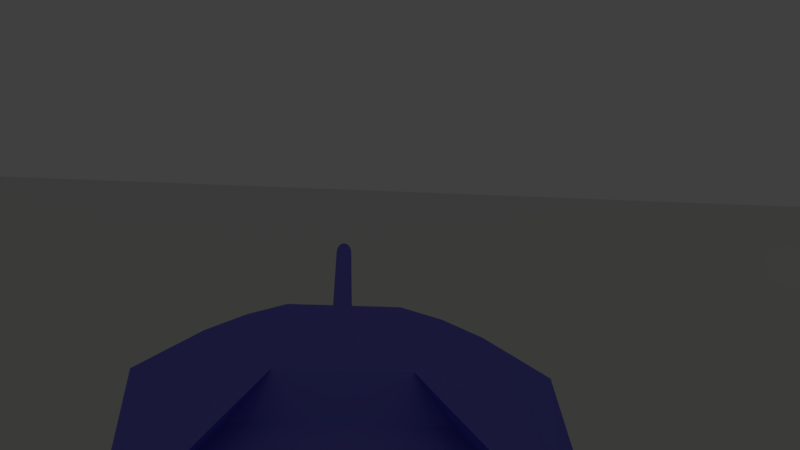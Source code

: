 # Source: fieldgamesemi1.blend  (saved by Blender 2.79.0; exported with 4.5.12 LTS)
import bpy
from mathutils import Matrix  # noqa: F401  (used for matrix-valued properties, if any)

bpy.ops.wm.read_factory_settings(use_empty=True)
scene = bpy.context.scene
scene.name = 'Scene'

# ---- collections
col_collection_1 = bpy.data.collections.new('Collection 1'); scene.collection.children.link(col_collection_1)
col_collection_11 = bpy.data.collections.new('Collection 11'); scene.collection.children.link(col_collection_11)
col_collection_11.hide_render = True
col_collection_11.hide_viewport = True

# ---- materials (node trees are filled in below, after node groups)
mat_material_003 = bpy.data.materials.new('Material.003')
mat_material_003.alpha_threshold = 0.0
mat_material_003.use_transparent_shadow = False
mat_material_003.roughness = 0.5
mat_material_001 = bpy.data.materials.new('Material.001')
mat_material_001.alpha_threshold = 0.0
mat_material_001.use_transparent_shadow = False
mat_material_001.diffuse_color = (0.181, 0.1723, 0.8, 1.0)
mat_material_001.roughness = 0.5
mat_material_001.line_color = (0.0, 0.0, 0.0, 1.0)
mat_material_002 = bpy.data.materials.new('Material.002')
mat_material_002.alpha_threshold = 0.0
mat_material_002.use_transparent_shadow = False
mat_material_002.diffuse_color = (0.08217, 0.04493, 0.7613, 1.0)
mat_material_002.roughness = 0.5
mat_material_002.specular_intensity = 1.0
mat_material = bpy.data.materials.new('Material')
mat_material.alpha_threshold = 0.0
mat_material.use_transparent_shadow = False
mat_material.diffuse_color = (0.04352, 0.8, 0.1161, 1.0)
mat_material.roughness = 0.5
mat_material.specular_intensity = 0.0

# ---- material node trees

# ---- world
world_world = bpy.data.worlds.new('World'); scene.world = world_world
world_world.color = (0.05088, 0.05088, 0.05088)
world_world.use_sun_shadow = False
world_world.sun_shadow_jitter_overblur = 0.0
world_world.cycles.sampling_method = 'MANUAL'

# ---- cameras
cam_camera = bpy.data.cameras.new('Camera')
cam_camera.clip_end = 100.0
cam_camera.lens = 35.0
cam_camera.sensor_width = 32.0
cam_camera.sensor_height = 18.0
cam_camera.ortho_scale = 7.314
cam_camera.dof.focus_distance = 0.0
cam_camera.dof.aperture_fstop = 128.0

# ---- lights
light_lamp_008 = bpy.data.lights.new('Lamp.008', 'POINT')
light_lamp_008.color = (0.7161, 1.0, 0.0102)
light_lamp_008.transmission_factor = 0.0
light_lamp_008.cutoff_distance = 30.0
light_lamp_008.energy = 100.0
light_lamp_008.shadow_buffer_clip_start = 1.001
light_lamp_008.shadow_soft_size = 0.1
light_lamp_008.shadow_maximum_resolution = 0.006
light_lamp_008.use_absolute_resolution = True
light_lamp_007 = bpy.data.lights.new('Lamp.007', 'POINT')
light_lamp_007.color = (0.7161, 1.0, 0.0102)
light_lamp_007.transmission_factor = 0.0
light_lamp_007.cutoff_distance = 30.0
light_lamp_007.energy = 100.0
light_lamp_007.shadow_buffer_clip_start = 1.001
light_lamp_007.shadow_soft_size = 0.1
light_lamp_007.shadow_maximum_resolution = 0.006
light_lamp_007.use_absolute_resolution = True
light_lamp_004 = bpy.data.lights.new('Lamp.004', 'POINT')
light_lamp_004.color = (0.7161, 1.0, 0.0102)
light_lamp_004.transmission_factor = 0.0
light_lamp_004.cutoff_distance = 30.0
light_lamp_004.energy = 100.0
light_lamp_004.shadow_buffer_clip_start = 1.001
light_lamp_004.shadow_soft_size = 0.1
light_lamp_004.shadow_maximum_resolution = 0.006
light_lamp_004.use_absolute_resolution = True
light_lamp_003 = bpy.data.lights.new('Lamp.003', 'POINT')
light_lamp_003.color = (0.7161, 1.0, 0.0102)
light_lamp_003.transmission_factor = 0.0
light_lamp_003.cutoff_distance = 30.0
light_lamp_003.energy = 100.0
light_lamp_003.shadow_buffer_clip_start = 1.001
light_lamp_003.shadow_soft_size = 0.1
light_lamp_003.shadow_maximum_resolution = 0.006
light_lamp_003.use_absolute_resolution = True
light_lamp_002 = bpy.data.lights.new('Lamp.002', 'POINT')
light_lamp_002.color = (0.7161, 1.0, 0.0102)
light_lamp_002.transmission_factor = 0.0
light_lamp_002.cutoff_distance = 30.0
light_lamp_002.energy = 100.0
light_lamp_002.shadow_buffer_clip_start = 1.001
light_lamp_002.shadow_soft_size = 0.1
light_lamp_002.shadow_maximum_resolution = 0.006
light_lamp_002.use_absolute_resolution = True
light_lamp_001 = bpy.data.lights.new('Lamp.001', 'POINT')
light_lamp_001.color = (0.7161, 1.0, 0.0102)
light_lamp_001.transmission_factor = 0.0
light_lamp_001.cutoff_distance = 30.0
light_lamp_001.energy = 100.0
light_lamp_001.shadow_buffer_clip_start = 1.001
light_lamp_001.shadow_soft_size = 0.1
light_lamp_001.shadow_maximum_resolution = 0.006
light_lamp_001.use_absolute_resolution = True
light_lamp_000 = bpy.data.lights.new('Lamp.000', 'POINT')
light_lamp_000.color = (0.7161, 1.0, 0.0102)
light_lamp_000.transmission_factor = 0.0
light_lamp_000.cutoff_distance = 30.0
light_lamp_000.energy = 100.0
light_lamp_000.shadow_buffer_clip_start = 1.001
light_lamp_000.shadow_soft_size = 0.1
light_lamp_000.shadow_maximum_resolution = 0.006
light_lamp_000.use_absolute_resolution = True
light_lamp_005 = bpy.data.lights.new('Lamp.005', 'POINT')
light_lamp_005.color = (0.7161, 1.0, 0.0102)
light_lamp_005.transmission_factor = 0.0
light_lamp_005.cutoff_distance = 30.0
light_lamp_005.energy = 100.0
light_lamp_005.shadow_buffer_clip_start = 1.001
light_lamp_005.shadow_soft_size = 0.1
light_lamp_005.shadow_maximum_resolution = 0.006
light_lamp_005.use_absolute_resolution = True

# ---- meshes
me_cube_004 = bpy.data.meshes.new('Cube.004')
me_cube_004.from_pydata([(-1.0, -1.0, -1.0), (-1.0, -1.0, 1.0), (-1.0, 1.0, -1.0), (-1.0, 1.0, 1.0), (1.0, -1.0, -1.0), (1.0, -1.0, 1.0), (1.0, 1.0, -1.0), (1.0, 1.0, 1.0)], [], [(0, 1, 3, 2), (2, 3, 7, 6), (6, 7, 5, 4), (4, 5, 1, 0), (2, 6, 4, 0), (7, 3, 1, 5)])
me_cube_004.use_remesh_preserve_volume = False
me_cube_004.use_remesh_preserve_attributes = False
me_cube_004.use_mirror_vertex_groups = False
me_cube_004.update()
me_cube_003 = bpy.data.meshes.new('Cube.003')
me_cube_003.from_pydata([(-1.0, -1.0, -1.0), (-1.0, -1.0, 1.0), (-1.0, 1.0, -1.0), (-1.0, 1.0, 1.0), (1.0, -1.0, -1.0), (1.0, -1.0, 1.0), (1.0, 1.0, -1.0), (1.0, 1.0, 1.0)], [], [(0, 1, 3, 2), (2, 3, 7, 6), (6, 7, 5, 4), (4, 5, 1, 0), (2, 6, 4, 0), (7, 3, 1, 5)])
me_cube_003.use_remesh_preserve_volume = False
me_cube_003.use_remesh_preserve_attributes = False
me_cube_003.use_mirror_vertex_groups = False
me_cube_003.update()
me_cube_002 = bpy.data.meshes.new('Cube.002')
me_cube_002.from_pydata([(-1.0, -1.0, -1.0), (-1.0, -1.0, 1.0), (-1.0, 1.0, -1.0), (-1.0, 1.0, 1.0), (1.0, -1.0, -1.0), (1.0, -1.0, 1.0), (1.0, 1.0, -1.0), (1.0, 1.0, 1.0)], [], [(0, 1, 3, 2), (2, 3, 7, 6), (6, 7, 5, 4), (4, 5, 1, 0), (2, 6, 4, 0), (7, 3, 1, 5)])
me_cube_002.use_remesh_preserve_volume = False
me_cube_002.use_remesh_preserve_attributes = False
me_cube_002.use_mirror_vertex_groups = False
me_cube_002.update()
me_cube_001 = bpy.data.meshes.new('Cube.001')
me_cube_001.from_pydata([(-1.0, -1.0, -1.0), (-1.0, -1.0, 1.0), (-1.0, 1.0, -1.0), (-1.0, 1.0, 1.0), (1.0, -1.0, -1.0), (1.0, -1.0, 1.0), (1.0, 1.0, -1.0), (1.0, 1.0, 1.0)], [], [(0, 1, 3, 2), (2, 3, 7, 6), (6, 7, 5, 4), (4, 5, 1, 0), (2, 6, 4, 0), (7, 3, 1, 5)])
me_cube_001.use_remesh_preserve_volume = False
me_cube_001.use_remesh_preserve_attributes = False
me_cube_001.use_mirror_vertex_groups = False
me_cube_001.update()
me_plane_001 = bpy.data.meshes.new('Plane.001')
me_plane_001.from_pydata([(-1.0, -1.0, 0.0), (1.0, -1.0, 0.0), (-1.0, 1.0, 0.0), (1.0, 1.0, 0.0)], [], [(0, 1, 3, 2)])
me_plane_001.materials.append(mat_material_003)
me_plane_001.use_remesh_preserve_volume = False
me_plane_001.use_remesh_preserve_attributes = False
me_plane_001.use_mirror_vertex_groups = False
me_plane_001.update()
me_cube = bpy.data.meshes.new('Cube')
me_cube.from_pydata([(1.0, 1.0, -1.0), (1.0, -1.0, -1.0), (-1.0, -1.0, -1.0), (-1.0, 1.0, -1.0), (1.0, 1.0, 1.0), (1.0, -1.0, 1.0), (-1.0, -1.0, 1.0), (-1.0, 1.0, 1.0), (1.0, -3.866, -1.0), (-1.0, -3.866, -1.0), (1.0, -3.866, 1.258), (-1.0, -3.866, 1.258), (1.0, 3.672, -0.3157), (-1.0, 3.672, -0.3157), (1.124, 4.554, 0.2199), (-0.8758, 4.554, 0.2199), (2.359, 0.7901, -0.7997), (2.359, -0.8094, -0.7997), (2.359, 0.7901, 1.023), (2.359, -0.8094, 1.023), (2.359, -3.102, -0.7997), (2.359, -3.102, 1.281), (2.359, 2.927, -0.1155), (2.483, 3.809, 0.2433), (-2.303, -0.7384, -0.7251), (-2.303, 0.7118, -0.7251), (-2.303, -0.7384, 0.9487), (-2.303, 0.7118, 0.9487), (-2.303, -2.816, -0.7251), (-2.303, -2.816, 1.207), (-2.303, 2.65, -0.0408), (-2.179, 3.531, 0.1687), (-2.886, -0.5352, 0.01834), (-2.886, 0.4879, 0.01834), (-2.886, -0.5352, 0.5116), (-2.886, 0.4879, 0.5116), (-2.886, -2.001, 0.01834), (-2.886, -2.001, 0.5116), (-2.886, 1.855, 0.01834), (-2.886, 1.855, 0.5116), (3.074, 0.4779, 0.02794), (3.074, -0.5261, 0.02794), (3.074, 0.4779, 0.502), (3.074, -0.5261, 0.502), (3.074, -1.965, 0.02794), (3.074, -1.965, 0.502), (3.074, 1.819, 0.02794), (3.074, 1.819, 0.502), (1.0, -3.866, -1.0), (1.0, -3.866, 1.0), (2.359, -3.102, -0.7997), (2.359, -3.102, 0.7997), (-2.303, -2.816, -0.7251), (-2.303, -2.816, 0.7251), (2.359, -3.102, -0.7997), (2.359, -3.102, 0.7997), (-1.0, -3.866, -1.0), (-1.0, -3.866, 1.0), (-2.303, -2.816, -0.7251), (-2.303, -2.816, 0.7251), (1.0, -3.866, -1.0), (1.0, -3.866, 1.0), (2.359, -3.102, -0.7997), (2.359, -3.102, 0.7997), (-2.303, -2.816, -0.7251), (-2.303, -2.816, 0.7251), (2.359, -3.102, -0.7997), (2.359, -3.102, 0.7997), (-1.0, -3.866, -1.0), (-1.0, -3.866, 1.0), (-2.303, -2.816, -0.7251), (-2.303, -2.816, 0.7251), (1.0, -1.942, 1.211), (-1.0, -1.942, 1.211), (-1.0, -1.942, -0.9339), (1.0, -1.942, -0.9339), (2.359, -1.563, 1.234), (2.359, -1.563, -0.6739), (-2.303, -1.422, 1.159), (-2.303, -1.422, -0.5993), (-2.886, -1.017, 0.6374), (-2.886, -1.017, 0.1441), (3.074, -0.999, 0.6278), (3.074, -0.999, 0.1537), (-0.9382, 2.768, 0.9713), (1.062, 2.768, 0.9713), (-1.0, 2.33, -0.807), (1.0, 2.33, -0.807), (2.421, 2.292, 0.6353), (2.359, 1.853, -0.4593), (-2.241, 2.114, 0.5606), (-2.303, 1.676, -0.3846), (-2.886, 1.168, 0.5116), (-2.886, 1.168, 0.01834), (3.074, 1.145, 0.502), (3.074, 1.145, 0.02794), (-1.0, -0.5523, 1.035), (-1.0, 1.448, 1.035), (1.0, 1.448, 1.035), (1.0, -0.5523, 1.035), (-1.0, -0.5523, 1.646), (-1.0, 1.448, 1.646), (1.0, 1.448, 1.646), (1.0, -0.5523, 1.646), (-1.0, -1.186, 1.035), (1.0, -1.186, 1.035), (-0.6638, -1.08, 1.646), (0.6711, -1.08, 1.646), (-1.62, -0.5523, 1.035), (-1.62, 1.448, 1.035), (-1.077, -0.6576, 1.646), (-1.62, 1.448, 1.646), (1.663, 1.448, 1.035), (1.663, -0.5523, 1.035), (1.663, 1.448, 1.646), (1.114, -0.6576, 1.646), (-1.0, 1.975, 1.035), (1.0, 1.975, 1.035), (-1.0, 1.975, 1.646), (1.0, 1.975, 1.646), (-0.5996, -0.1619, 2.015), (1.0, 1.975, 1.035), (-1.0, 1.975, 1.035), (0.6054, -0.1619, 2.015), (-0.5996, -1.668, 2.015), (0.6054, -1.668, 2.015), (-0.973, -1.286, 2.015), (-0.973, 1.043, 2.015), (1.005, 1.043, 2.015), (1.005, -1.286, 2.015), (-0.5996, 1.361, 2.015), (0.6054, 1.361, 2.015), (-0.1468, 0.2797, 0.8568), (-0.1468, 0.5857, 0.8568), (0.1591, 0.5857, 0.8568), (0.1591, 0.2797, 0.8568), (-0.1468, 0.1828, 0.8568), (0.1591, 0.1828, 0.8568), (-0.2416, 0.2797, 0.8568), (-0.2416, 0.5857, 0.8568), (0.2606, 0.5857, 0.8568), (0.2606, 0.2797, 0.8568), (-0.1468, 0.6664, 0.8568), (0.1591, 0.6664, 0.8568), (-0.3933, 0.02885, 2.174), (-0.3933, 0.8247, 2.174), (0.4026, 0.8247, 2.174), (0.4026, 0.02885, 2.174), (-0.6398, -0.7138, 2.174), (-0.6398, 0.8247, 2.174), (0.6666, 0.8247, 2.174), (0.6666, -0.7138, 2.174), (-0.3933, 1.035, 2.174), (0.4026, 1.035, 2.174), (-1.0, 1.975, 1.646), (1.0, 1.975, 1.646), (1.264, 1.202, 1.87), (0.7608, 1.8, 1.87), (-0.7573, 1.8, 1.87), (-1.228, 1.202, 1.87), (1.048, -1.039, 1.87), (0.6313, -1.437, 1.87), (-0.6249, -1.437, 1.87), (-1.014, -1.039, 1.87), (-0.394, 1.895, 1.308), (-0.3858, 2.099, 1.285), (0.4154, 2.099, 1.285), (0.4073, 1.895, 1.308), (-0.394, 1.895, 1.76), (-0.4057, 2.001, 1.766), (0.3956, 2.001, 1.766), (0.4073, 1.895, 1.76), (-0.394, 1.895, 1.308), (-0.3858, 2.099, 1.285), (0.4154, 2.099, 1.285), (0.4073, 1.895, 1.308), (-0.394, 1.895, 1.76), (-0.4057, 2.001, 1.766), (0.3956, 2.001, 1.766), (0.4073, 1.895, 1.76), (-0.394, 1.89, 1.26), (-0.3976, 2.012, 1.1), (0.4037, 2.012, 1.1), (0.4073, 1.89, 1.26), (-0.394, 1.902, 1.199), (-0.3976, 1.879, 1.04), (0.4037, 1.879, 1.04), (0.4073, 1.902, 1.199), (-0.1006, 4.944, 1.46), (-0.1026, 4.944, 1.48), (-0.1026, 1.929, 1.48), (-0.1026, 2.135, 1.48), (-0.1006, 1.929, 1.46), (-0.1006, 2.135, 1.46), (-0.0948, 1.929, 1.441), (-0.0948, 2.135, 1.441), (-0.08532, 1.929, 1.423), (-0.08532, 2.135, 1.423), (-0.07256, 1.929, 1.408), (-0.07256, 2.135, 1.408), (-0.05701, 1.929, 1.395), (-0.05701, 2.135, 1.395), (-0.03927, 1.929, 1.386), (-0.03927, 2.135, 1.386), (-0.02002, 1.929, 1.38), (-0.02002, 2.135, 1.38), (2.094e-06, 1.929, 1.378), (2.109e-06, 2.135, 1.378), (0.02002, 1.929, 1.38), (0.02002, 2.135, 1.38), (0.03927, 1.929, 1.386), (0.03927, 2.135, 1.386), (0.05701, 1.929, 1.395), (0.05701, 2.135, 1.395), (0.07256, 1.929, 1.408), (0.07256, 2.135, 1.408), (0.08533, 1.929, 1.423), (0.08533, 2.135, 1.423), (0.09481, 1.929, 1.441), (0.09481, 2.135, 1.441), (0.1006, 1.929, 1.46), (0.1006, 2.135, 1.46), (0.1026, 1.929, 1.48), (0.1026, 2.135, 1.48), (0.1006, 1.929, 1.5), (0.1006, 2.135, 1.5), (0.09481, 1.929, 1.52), (0.09481, 2.135, 1.52), (0.08533, 1.929, 1.537), (0.08533, 2.135, 1.537), (0.07256, 1.929, 1.553), (0.07256, 2.135, 1.553), (0.05701, 1.929, 1.566), (0.05701, 2.135, 1.566), (0.03927, 1.929, 1.575), (0.03927, 2.135, 1.575), (0.02002, 1.929, 1.581), (0.02002, 2.135, 1.581), (2.004e-06, 1.929, 1.583), (2.019e-06, 2.135, 1.583), (-0.02002, 1.929, 1.581), (-0.02002, 2.135, 1.581), (-0.03927, 1.929, 1.575), (-0.03927, 2.135, 1.575), (-0.05701, 1.929, 1.566), (-0.05701, 2.135, 1.566), (-0.07256, 1.929, 1.553), (-0.07256, 2.135, 1.553), (-0.08532, 1.929, 1.537), (-0.08532, 2.135, 1.537), (-0.0948, 1.929, 1.52), (-0.0948, 2.135, 1.52), (-0.1006, 1.929, 1.5), (-0.1006, 2.135, 1.5), (-0.0948, 4.944, 1.441), (-0.08532, 4.944, 1.423), (-0.07256, 4.944, 1.408), (-0.05701, 4.944, 1.395), (-0.03927, 4.944, 1.386), (-0.02002, 4.944, 1.38), (2.109e-06, 4.944, 1.378), (0.02002, 4.944, 1.38), (0.03927, 4.944, 1.386), (0.05701, 4.944, 1.395), (0.07256, 4.944, 1.408), (0.08533, 4.944, 1.423), (0.09481, 4.944, 1.441), (0.1006, 4.944, 1.46), (0.1026, 4.944, 1.48), (0.1006, 4.944, 1.5), (0.09481, 4.944, 1.52), (0.08533, 4.944, 1.537), (0.07256, 4.944, 1.553), (0.05701, 4.944, 1.566), (0.03927, 4.944, 1.575), (0.02002, 4.944, 1.581), (2.019e-06, 4.944, 1.583), (-0.02002, 4.944, 1.581), (-0.03927, 4.944, 1.575), (-0.05701, 4.944, 1.566), (-0.07256, 4.944, 1.553), (-0.08532, 4.944, 1.537), (-0.0948, 4.944, 1.52), (-0.1006, 4.944, 1.5), (-0.1006, 5.428, 1.46), (-0.1026, 5.428, 1.48), (-0.0948, 5.428, 1.441), (-0.08532, 5.428, 1.423), (-0.07256, 5.428, 1.408), (-0.05701, 5.428, 1.395), (-0.03927, 5.428, 1.386), (-0.02002, 5.428, 1.38), (2.109e-06, 5.428, 1.378), (0.02002, 5.428, 1.38), (0.03927, 5.428, 1.386), (0.05701, 5.428, 1.395), (0.07256, 5.428, 1.408), (0.08533, 5.428, 1.423), (0.09481, 5.428, 1.441), (0.1006, 5.428, 1.46), (0.1026, 5.428, 1.48), (0.1006, 5.428, 1.5), (0.09481, 5.428, 1.52), (0.08533, 5.428, 1.537), (0.07256, 5.428, 1.553), (0.05701, 5.428, 1.566), (0.03927, 5.428, 1.575), (0.02002, 5.428, 1.581), (2.019e-06, 5.428, 1.583), (-0.02002, 5.428, 1.581), (-0.03927, 5.428, 1.575), (-0.05701, 5.428, 1.566), (-0.07256, 5.428, 1.553), (-0.08532, 5.428, 1.537), (-0.0948, 5.428, 1.52), (-0.1006, 5.428, 1.5), (-0.1006, 5.586, 1.46), (-0.1026, 5.586, 1.48), (-0.0948, 5.586, 1.441), (-0.08532, 5.586, 1.423), (-0.07256, 5.586, 1.408), (-0.05701, 5.586, 1.395), (-0.03927, 5.586, 1.385), (-0.02002, 5.586, 1.38), (2.109e-06, 5.586, 1.378), (0.02002, 5.586, 1.38), (0.03927, 5.586, 1.385), (0.05701, 5.586, 1.395), (0.07256, 5.586, 1.408), (0.08533, 5.586, 1.423), (0.09481, 5.586, 1.441), (0.1006, 5.586, 1.46), (0.1026, 5.586, 1.48), (0.1006, 5.586, 1.5), (0.09481, 5.586, 1.52), (0.08533, 5.586, 1.537), (0.07256, 5.586, 1.553), (0.05701, 5.586, 1.566), (0.03927, 5.586, 1.575), (0.02002, 5.586, 1.581), (2.019e-06, 5.586, 1.583), (-0.02002, 5.586, 1.581), (-0.03927, 5.586, 1.575), (-0.05701, 5.586, 1.566), (-0.07256, 5.586, 1.553), (-0.08532, 5.586, 1.537), (-0.0948, 5.586, 1.52), (-0.1006, 5.586, 1.5), (-0.08318, 5.586, 1.464), (-0.0848, 5.586, 1.48), (-0.07835, 5.586, 1.448), (-0.07051, 5.586, 1.433), (-0.05997, 5.586, 1.42), (-0.04711, 5.586, 1.41), (-0.03245, 5.586, 1.402), (-0.01654, 5.586, 1.397), (2.104e-06, 5.586, 1.395), (0.01655, 5.586, 1.397), (0.03246, 5.586, 1.402), (0.04712, 5.586, 1.41), (0.05997, 5.586, 1.42), (0.07052, 5.586, 1.433), (0.07835, 5.586, 1.448), (0.08318, 5.586, 1.464), (0.08481, 5.586, 1.48), (0.08318, 5.586, 1.497), (0.07835, 5.586, 1.513), (0.07052, 5.586, 1.527), (0.05997, 5.586, 1.54), (0.04712, 5.586, 1.551), (0.03246, 5.586, 1.559), (0.01655, 5.586, 1.563), (2.03e-06, 5.586, 1.565), (-0.01654, 5.586, 1.563), (-0.03245, 5.586, 1.559), (-0.04711, 5.586, 1.551), (-0.05997, 5.586, 1.54), (-0.07051, 5.586, 1.527), (-0.07835, 5.586, 1.513), (-0.08318, 5.586, 1.497), (-0.08318, 2.624, 1.464), (-0.0848, 2.624, 1.48), (-0.07835, 2.624, 1.448), (-0.07051, 2.624, 1.433), (-0.05997, 2.624, 1.42), (-0.04711, 2.624, 1.41), (-0.03245, 2.624, 1.402), (-0.01654, 2.624, 1.397), (2.104e-06, 2.624, 1.395), (0.01655, 2.624, 1.397), (0.03246, 2.624, 1.402), (0.04712, 2.624, 1.41), (0.05997, 2.624, 1.42), (0.07052, 2.624, 1.433), (0.07835, 2.624, 1.448), (0.08318, 2.624, 1.464), (0.08481, 2.624, 1.48), (0.08318, 2.624, 1.497), (0.07835, 2.624, 1.513), (0.07052, 2.624, 1.527), (0.05997, 2.624, 1.54), (0.04712, 2.624, 1.551), (0.03246, 2.624, 1.559), (0.01655, 2.624, 1.563), (2.03e-06, 2.624, 1.565), (-0.01654, 2.624, 1.563), (-0.03245, 2.624, 1.559), (-0.04711, 2.624, 1.551), (-0.05997, 2.624, 1.54), (-0.07051, 2.624, 1.527), (-0.07835, 2.624, 1.513), (-0.08318, 2.624, 1.497), (2.849, -2.322, 0.7471), (2.849, -0.6152, 0.666), (2.849, -0.6152, -0.2324), (2.849, -2.322, -0.2324), (2.849, 0.5761, 0.666), (2.888, 2.445, 0.4206), (2.849, 0.5761, -0.2324), (2.849, 2.168, -0.01717), (2.849, -1.176, 0.8184), (2.849, -1.176, -0.1066), (2.849, 1.368, -0.1253), (2.868, 1.506, 0.5439), (2.617, 0.6773, -0.5008), (2.697, 3.09, 0.3367), (2.617, -2.691, -0.5008), (2.617, -0.7071, 0.8351), (2.657, 1.878, 0.5871), (2.617, 1.598, -0.2833), (2.617, -1.359, -0.375), (2.617, -1.359, 1.015), (2.617, -2.691, 0.9998), (2.617, -0.7071, -0.5008), (2.617, 0.6773, 0.8351), (2.617, 2.527, -0.06367), (0.7225, 0.7513, -1.063), (0.7225, -0.6936, -1.063), (-0.7225, -0.6936, -1.063), (-0.7225, 0.7513, -1.063), (-0.7225, -1.374, -1.015), (0.7225, -1.374, -1.015), (-0.7225, 1.712, -0.9234), (0.7225, 1.712, -0.9234), (-0.736, 0.7415, -1.018), (-0.7054, -0.7033, -1.018), (0.7394, -0.686, -1.015), (0.7087, 0.7588, -1.015), (-0.6911, -1.384, -0.9707), (0.7537, -1.367, -0.9675), (-0.757, 1.702, -0.879), (0.6878, 1.719, -0.8758)], [], [(75, 74, 440, 441), (4, 7, 6, 5), (12, 14, 23, 22), (72, 73, 11, 10), (15, 13, 30, 31), (84, 85, 14, 15), (8, 10, 11, 9), (84, 15, 31, 90), (85, 4, 18, 88), (74, 75, 8, 9), (14, 12, 13, 15), (86, 3, 25, 91), (87, 12, 22, 89), (87, 86, 13, 12), (419, 417, 47, 46), (423, 416, 42, 94), (422, 419, 46, 95), (75, 1, 17, 77), (72, 10, 21, 76), (21, 10, 49, 51), (4, 5, 19, 18), (1, 0, 16, 17), (31, 30, 38, 39), (90, 31, 39, 92), (91, 25, 33, 93), (74, 9, 28, 79), (73, 6, 26, 78), (11, 29, 71, 69), (6, 7, 27, 26), (3, 2, 24, 25), (32, 34, 35, 33), (80, 81, 36, 37), (93, 92, 39, 38), (79, 28, 36, 81), (78, 26, 34, 80), (28, 29, 37, 36), (26, 27, 35, 34), (25, 24, 32, 33), (40, 42, 43, 41), (83, 82, 45, 44), (94, 95, 46, 47), (421, 414, 41, 83), (420, 412, 45, 82), (412, 415, 44, 45), (416, 413, 43, 42), (414, 418, 40, 41), (49, 48, 50, 51), (8, 20, 50, 48), (20, 21, 51, 50), (10, 8, 48, 49), (50, 51, 55, 54), (29, 28, 52, 53), (54, 55, 67, 66), (53, 52, 64, 65), (51, 49, 61, 63), (48, 50, 62, 60), (29, 11, 57, 59), (9, 28, 58, 56), (68, 69, 71, 70), (28, 9, 68, 70), (29, 28, 70, 71), (9, 11, 69, 68), (413, 420, 82, 43), (415, 421, 83, 44), (41, 43, 82, 83), (29, 78, 80, 37), (24, 79, 81, 32), (34, 32, 81, 80), (11, 73, 78, 29), (2, 74, 79, 24), (5, 72, 76, 19), (8, 75, 77, 20), (87, 0, 436, 443), (5, 6, 73, 72), (42, 40, 95, 94), (33, 35, 92, 93), (30, 91, 93, 38), (27, 90, 92, 35), (418, 422, 95, 40), (417, 423, 94, 47), (86, 87, 443, 442), (0, 87, 89, 16), (13, 86, 91, 30), (14, 85, 88, 23), (7, 84, 90, 27), (7, 4, 85, 84), (147, 146, 145, 144), (105, 104, 136, 137), (108, 109, 139, 138), (112, 113, 141, 140), (116, 117, 143, 142), (133, 132, 138, 139), (107, 106, 104, 105), (162, 161, 125, 124), (99, 103, 107, 105), (100, 96, 104, 106), (110, 111, 109, 108), (101, 97, 109, 111), (159, 163, 126, 127), (96, 100, 110, 108), (114, 115, 113, 112), (103, 99, 113, 115), (160, 156, 128, 129), (98, 102, 114, 112), (117, 116, 122, 121), (102, 98, 117, 119), (157, 158, 130, 131), (97, 101, 118, 116), (110, 106, 104, 108), (115, 113, 105, 107), (114, 119, 117, 112), (118, 111, 109, 116), (162, 163, 126, 124), (160, 161, 125, 129), (157, 156, 128, 131), (159, 158, 130, 127), (108, 104, 136, 138), (105, 113, 141, 137), (112, 117, 143, 140), (116, 109, 139, 142), (126, 120, 144, 148), (123, 120, 124, 125), (129, 128, 150, 151), (123, 129, 151, 147), (131, 130, 152, 153), (131, 128, 150, 153), (127, 130, 152, 149), (129, 125, 123), (126, 120, 124), (134, 133, 142, 143), (135, 134, 140, 141), (132, 135, 137, 136), (132, 133, 134, 135), (141, 135, 137), (143, 134, 140), (138, 136, 132), (142, 139, 133), (144, 145, 149, 148), (146, 147, 151, 150), (145, 146, 153, 152), (153, 150, 146), (149, 152, 145), (127, 126, 148, 149), (120, 123, 147, 144), (154, 155, 121, 122), (119, 117, 121, 155), (118, 119, 155, 154), (116, 118, 154, 122), (111, 118, 158, 159), (119, 114, 156, 157), (115, 107, 161, 160), (106, 110, 163, 162), (119, 118, 158, 157), (115, 114, 156, 160), (111, 110, 163, 159), (106, 107, 161, 162), (171, 167, 175, 179), (169, 170, 166, 165), (167, 166, 174, 175), (171, 168, 164, 167), (167, 164, 180, 183), (171, 170, 169, 168), (176, 177, 173, 172), (178, 179, 175, 174), (170, 171, 179, 178), (166, 170, 178, 174), (165, 164, 172, 173), (169, 165, 173, 177), (168, 169, 177, 176), (164, 168, 176, 172), (183, 180, 184, 187), (166, 167, 183, 182), (165, 166, 182, 181), (164, 165, 181, 180), (184, 185, 186, 187), (182, 183, 187, 186), (181, 182, 186, 185), (180, 181, 185, 184), (273, 272, 304, 305), (247, 245, 279, 280), (190, 191, 193, 192), (258, 257, 289, 290), (217, 215, 264, 265), (192, 193, 195, 194), (277, 276, 308, 309), (195, 193, 188, 254), (194, 195, 197, 196), (266, 265, 297, 298), (239, 237, 275, 276), (196, 197, 199, 198), (255, 254, 286, 287), (209, 207, 260, 261), (198, 199, 201, 200), (270, 269, 301, 302), (231, 229, 271, 272), (200, 201, 203, 202), (281, 280, 312, 313), (253, 251, 282, 283), (202, 203, 205, 204), (283, 282, 314, 315), (223, 221, 267, 268), (204, 205, 207, 206), (259, 258, 290, 291), (201, 199, 256, 257), (206, 207, 209, 208), (274, 273, 305, 306), (245, 243, 278, 279), (208, 209, 211, 210), (263, 262, 294, 295), (215, 213, 263, 264), (210, 211, 213, 212), (278, 277, 309, 310), (237, 235, 274, 275), (212, 213, 215, 214), (267, 266, 298, 299), (207, 205, 259, 260), (214, 215, 217, 216), (256, 255, 287, 288), (229, 227, 270, 271), (216, 217, 219, 218), (271, 270, 302, 303), (251, 249, 281, 282), (218, 219, 221, 220), (282, 281, 313, 314), (221, 219, 266, 267), (220, 221, 223, 222), (260, 259, 291, 292), (199, 197, 255, 256), (222, 223, 225, 224), (275, 274, 306, 307), (243, 241, 277, 278), (224, 225, 227, 226), (264, 263, 295, 296), (213, 211, 262, 263), (226, 227, 229, 228), (188, 189, 285, 284), (235, 233, 273, 274), (228, 229, 231, 230), (279, 278, 310, 311), (205, 203, 258, 259), (230, 231, 233, 232), (189, 283, 315, 285), (227, 225, 269, 270), (232, 233, 235, 234), (268, 267, 299, 300), (249, 247, 280, 281), (234, 235, 237, 236), (257, 256, 288, 289), (219, 217, 265, 266), (236, 237, 239, 238), (272, 271, 303, 304), (197, 195, 254, 255), (238, 239, 241, 240), (261, 260, 292, 293), (193, 191, 189, 188), (240, 241, 243, 242), (276, 275, 307, 308), (241, 239, 276, 277), (242, 243, 245, 244), (265, 264, 296, 297), (191, 253, 283, 189), (244, 245, 247, 246), (293, 292, 324, 325), (211, 209, 261, 262), (246, 247, 249, 248), (203, 201, 257, 258), (254, 188, 284, 286), (248, 249, 251, 250), (233, 231, 272, 273), (252, 253, 191, 190), (250, 251, 253, 252), (262, 261, 293, 294), (225, 223, 268, 269), (190, 192, 194, 196, 198, 200, 202, 204, 206, 208, 210, 212, 214, 216, 218, 220, 222, 224, 226, 228, 230, 232, 234, 236, 238, 240, 242, 244, 246, 248, 250, 252), (280, 279, 311, 312), (269, 268, 300, 301), (323, 322, 354, 355), (315, 314, 346, 347), (304, 303, 335, 336), (295, 294, 326, 327), (306, 305, 337, 338), (286, 284, 316, 318), (297, 296, 328, 329), (308, 307, 339, 340), (288, 287, 319, 320), (299, 298, 330, 331), (310, 309, 341, 342), (290, 289, 321, 322), (312, 311, 343, 344), (301, 300, 332, 333), (292, 291, 323, 324), (314, 313, 345, 346), (303, 302, 334, 335), (294, 293, 325, 326), (285, 315, 347, 317), (305, 304, 336, 337), (284, 285, 317, 316), (296, 295, 327, 328), (307, 306, 338, 339), (287, 286, 318, 319), (298, 297, 329, 330), (309, 308, 340, 341), (289, 288, 320, 321), (300, 299, 331, 332), (311, 310, 342, 343), (291, 290, 322, 323), (313, 312, 344, 345), (302, 301, 333, 334), (353, 352, 384, 385), (345, 344, 376, 377), (334, 333, 365, 366), (325, 324, 356, 357), (347, 346, 378, 379), (336, 335, 367, 368), (327, 326, 358, 359), (338, 337, 369, 370), (318, 316, 348, 350), (329, 328, 360, 361), (340, 339, 371, 372), (320, 319, 351, 352), (331, 330, 362, 363), (342, 341, 373, 374), (322, 321, 353, 354), (344, 343, 375, 376), (333, 332, 364, 365), (324, 323, 355, 356), (346, 345, 377, 378), (335, 334, 366, 367), (326, 325, 357, 358), (317, 347, 379, 349), (337, 336, 368, 369), (316, 317, 349, 348), (328, 327, 359, 360), (339, 338, 370, 371), (319, 318, 350, 351), (330, 329, 361, 362), (341, 340, 372, 373), (321, 320, 352, 353), (332, 331, 363, 364), (343, 342, 374, 375), (380, 381, 411, 410, 409, 408, 407, 406, 405, 404, 403, 402, 401, 400, 399, 398, 397, 396, 395, 394, 393, 392, 391, 390, 389, 388, 387, 386, 385, 384, 383, 382), (364, 363, 395, 396), (375, 374, 406, 407), (355, 354, 386, 387), (377, 376, 408, 409), (366, 365, 397, 398), (357, 356, 388, 389), (379, 378, 410, 411), (368, 367, 399, 400), (359, 358, 390, 391), (370, 369, 401, 402), (350, 348, 380, 382), (361, 360, 392, 393), (372, 371, 403, 404), (352, 351, 383, 384), (363, 362, 394, 395), (374, 373, 405, 406), (354, 353, 385, 386), (376, 375, 407, 408), (365, 364, 396, 397), (356, 355, 387, 388), (378, 377, 409, 410), (367, 366, 398, 399), (358, 357, 389, 390), (349, 379, 411, 381), (369, 368, 400, 401), (348, 349, 381, 380), (360, 359, 391, 392), (371, 370, 402, 403), (351, 350, 382, 383), (362, 361, 393, 394), (373, 372, 404, 405), (434, 427, 413, 416), (433, 424, 418, 414), (427, 431, 420, 413), (426, 430, 421, 415), (424, 429, 422, 418), (425, 428, 423, 417), (432, 426, 415, 412), (431, 432, 412, 420), (430, 433, 414, 421), (429, 435, 419, 422), (428, 434, 416, 423), (435, 425, 417, 419), (22, 23, 425, 435), (88, 18, 434, 428), (89, 22, 435, 429), (77, 17, 433, 430), (76, 21, 432, 431), (21, 20, 426, 432), (23, 88, 428, 425), (16, 89, 429, 424), (20, 77, 430, 426), (19, 76, 431, 427), (17, 16, 424, 433), (18, 19, 427, 434), (441, 440, 448, 449), (443, 436, 447, 451), (442, 443, 451, 450), (74, 2, 438, 440), (3, 86, 442, 439), (1, 75, 441, 437), (2, 3, 439, 438), (0, 1, 437, 436), (447, 446, 445, 444), (445, 446, 449, 448), (447, 444, 450, 451), (440, 438, 445, 448), (439, 442, 450, 444), (437, 441, 449, 446), (438, 439, 444, 445), (436, 437, 446, 447)])
me_cube.polygons.foreach_set('material_index', [0, 0, 0, 0, 0, 0, 0, 0, 0, 0, 0, 0, 0, 0, 0, 0, 0, 0, 0, 0, 0, 0, 0, 0, 0, 0, 0, 0, 0, 0, 0, 0, 0, 0, 0, 0, 0, 0, 0, 0, 0, 0, 0, 0, 0, 0, 0, 0, 0, 0, 0, 0, 0, 0, 0, 0, 0, 0, 0, 0, 0, 0, 0, 0, 0, 0, 0, 0, 0, 0, 0, 0, 0, 0, 0, 0, 0, 0, 0, 0, 0, 0, 0, 0, 0, 0, 0, 0, 0, 0, 0, 0, 0, 0, 0, 0, 0, 0, 0, 0, 0, 0, 0, 0, 0, 0, 0, 0, 0, 0, 0, 0, 0, 0, 0, 0, 0, 0, 0, 0, 0, 0, 0, 0, 0, 0, 0, 0, 0, 0, 0, 0, 0, 0, 0, 0, 0, 0, 0, 0, 0, 0, 0, 0, 0, 0, 0, 0, 0, 0, 0, 0, 0, 0, 0, 0, 0, 0, 0, 0, 0, 0, 0, 0, 0, 0, 0, 0, 0, 0, 0, 0, 0, 0, 0, 0, 0, 0, 0, 0, 0, 0, 0, 0, 0, 0, 0, 0, 0, 0, 0, 0, 0, 0, 0, 0, 0, 0, 0, 0, 0, 0, 0, 0, 0, 0, 0, 0, 0, 0, 0, 0, 0, 0, 0, 0, 0, 0, 0, 0, 0, 0, 0, 0, 0, 0, 0, 0, 0, 0, 0, 0, 0, 0, 0, 0, 0, 0, 0, 0, 0, 0, 0, 0, 0, 0, 0, 0, 0, 0, 0, 0, 0, 0, 0, 0, 0, 0, 0, 0, 0, 0, 0, 0, 0, 0, 0, 0, 0, 0, 0, 0, 0, 0, 0, 0, 0, 0, 0, 0, 0, 0, 0, 0, 0, 0, 0, 0, 0, 0, 0, 0, 0, 0, 0, 0, 0, 0, 0, 0, 0, 0, 0, 0, 0, 0, 0, 0, 0, 0, 0, 0, 0, 0, 0, 0, 0, 0, 0, 0, 0, 0, 0, 0, 0, 0, 0, 0, 0, 0, 0, 0, 0, 0, 0, 0, 0, 0, 0, 0, 0, 0, 0, 0, 0, 0, 0, 0, 0, 0, 0, 0, 0, 0, 0, 0, 0, 0, 0, 0, 0, 0, 0, 0, 0, 0, 0, 0, 0, 0, 0, 0, 0, 0, 0, 0, 0, 0, 0, 0, 0, 0, 0, 0, 0, 0, 0, 0, 0, 0, 0, 0, 0, 0, 0, 0, 0, 0, 0, 0, 0, 0, 0, 0, 1, 1, 1, 0, 0, 0, 0, 0])
me_cube.materials.append(mat_material_001)
me_cube.materials.append(mat_material_002)
me_cube.use_remesh_preserve_volume = False
me_cube.use_remesh_preserve_attributes = False
me_cube.use_mirror_vertex_groups = False
me_cube.update()
me_sphere = bpy.data.meshes.new('Sphere')
me_sphere.from_pydata([(0.8555, 0.2638, -0.4455), (-0.7506, -0.2521, 0.6107), (-0.6169, -0.2308, 0.7524), (-0.4594, -0.2007, 0.8652), (-0.2843, -0.1628, 0.9448), (-0.09829, -0.1186, 0.9881), (0.09153, -0.06994, 0.9933), (0.2778, -0.01855, 0.9605), (0.4534, 0.03355, 0.8907), (0.6116, 0.08436, 0.7866), (0.7463, 0.1319, 0.6524), (0.8523, 0.1744, 0.493), (0.9256, 0.2102, 0.3148), (0.9633, 0.2379, 0.1244), (0.9639, 0.2565, -0.07076), (0.9276, 0.2652, -0.2632), (-0.7428, -0.289, 0.6039), (-0.6016, -0.3031, 0.7391), (-0.4372, -0.3055, 0.8459), (-0.256, -0.2962, 0.9202), (-0.065, -0.2755, 0.9591), (0.1285, -0.2443, 0.9611), (0.3171, -0.2036, 0.9263), (0.4935, -0.1552, 0.8558), (0.6509, -0.1007, 0.7524), (0.7833, -0.04242, 0.6202), (0.8856, 0.01752, 0.4641), (0.9539, 0.07678, 0.2901), (0.9855, 0.1331, 0.105), (0.9793, 0.1843, -0.08409), (0.9354, 0.2284, -0.27), (-0.7387, -0.3246, 0.5907), (-0.5935, -0.373, 0.7132), (-0.4255, -0.407, 0.8083), (-0.2411, -0.4254, 0.8723), (-0.04749, -0.4275, 0.9028), (0.148, -0.4131, 0.8986), (0.3377, -0.3829, 0.8598), (0.5145, -0.3379, 0.7881), (0.6716, -0.28, 0.686), (0.8028, -0.2113, 0.5576), (0.9031, -0.1344, 0.4077), (0.9688, -0.05244, 0.2422), (0.9972, 0.03157, 0.0674), (0.9873, 0.1144, -0.11), (0.9395, 0.1928, -0.2832), (-0.7385, -0.3577, 0.5716), (-0.593, -0.438, 0.6757), (-0.4248, -0.5014, 0.7538), (-0.2402, -0.5455, 0.803), (-0.04641, -0.5687, 0.8213), (0.1492, -0.57, 0.808), (0.339, -0.5494, 0.7637), (0.5158, -0.5077, 0.6901), (0.6728, -0.4465, 0.5899), (0.804, -0.3681, 0.467), (0.9042, -0.2756, 0.3262), (0.9697, -0.1725, 0.1729), (0.9979, -0.06275, 0.01295), (0.9878, 0.0494, -0.1475), (0.9397, 0.1596, -0.3023), (-0.7421, -0.387, 0.5473), (-0.6001, -0.4955, 0.628), (-0.4351, -0.5848, 0.6846), (-0.2533, -0.6517, 0.7149), (-0.06182, -0.6936, 0.7177), (0.1321, -0.7088, 0.693), (0.3208, -0.6967, 0.6416), (0.4973, -0.6579, 0.5655), (0.6547, -0.5938, 0.4677), (0.7869, -0.5069, 0.352), (0.8888, -0.4005, 0.2227), (0.9566, -0.2787, 0.08486), (0.9877, -0.1462, -0.05624), (0.9807, -0.008104, -0.1952), (0.9361, 0.1303, -0.3266), (-0.7494, -0.4114, 0.5187), (-0.6145, -0.5433, 0.572), (-0.456, -0.6543, 0.6033), (-0.2799, -0.7401, 0.6115), (-0.09311, -0.7975, 0.5961), (0.09728, -0.8242, 0.5578), (0.2839, -0.8193, 0.4981), (0.4597, -0.7829, 0.4192), (0.6177, -0.7164, 0.3243), (0.7521, -0.6224, 0.2168), (0.8575, -0.5044, 0.1011), (0.93, -0.3671, -0.01857), (0.9667, -0.2157, -0.1375), (0.9663, -0.05593, -0.2512), (0.9288, 0.1059, -0.3552), (-0.7602, -0.4299, 0.4871), (-0.6357, -0.5796, 0.5099), (-0.4867, -0.707, 0.5131), (-0.319, -0.8072, 0.4966), (-0.1391, -0.8764, 0.4611), (0.04618, -0.9119, 0.4078), (0.2297, -0.9124, 0.3388), (0.4044, -0.8778, 0.2569), (0.5635, -0.8095, 0.165), (0.701, -0.71, 0.06682), (0.8115, -0.5833, -0.03394), (0.8909, -0.4342, -0.1334), (0.936, -0.2684, -0.2277), (0.9452, -0.09224, -0.3133), (0.918, 0.08744, -0.3868), (-0.774, -0.4419, 0.4535), (-0.6628, -0.603, 0.444), (-0.5261, -0.7409, 0.4174), (-0.3691, -0.8504, 0.3748), (-0.198, -0.9272, 0.3179), (-0.01927, -0.9684, 0.2487), (0.1602, -0.9724, 0.1699), (0.3335, -0.9389, 0.08461), (0.494, -0.8694, -0.00393), (0.6355, -0.7665, -0.09232), (0.7526, -0.6342, -0.1772), (0.8408, -0.4774, -0.2552), (0.8967, -0.3023, -0.3234), (0.9181, -0.1156, -0.3792), (0.9042, 0.07551, -0.4204), (-0.7904, -0.4468, 0.4192), (-0.6948, -0.6126, 0.3768), (-0.5725, -0.7549, 0.3199), (-0.4283, -0.8682, 0.2507), (-0.2676, -0.9481, 0.1719), (-0.09656, -0.9916, 0.08651), (0.07815, -0.9969, -0.002234), (0.2499, -0.964, -0.09089), (0.412, -0.894, -0.1761), (0.5582, -0.7897, -0.2545), (0.6831, -0.655, -0.3231), (0.7816, -0.4952, -0.3793), (0.8502, -0.3163, -0.4209), (0.886, -0.1252, -0.4464), (0.8879, 0.07062, -0.4547), (-0.8086, -0.4444, 0.3857), (-0.7305, -0.608, 0.311), (-0.6244, -0.7482, 0.2244), (-0.4942, -0.8597, 0.1291), (-0.3451, -0.9381, 0.02891), (-0.1827, -0.9805, -0.07241), (-0.01332, -0.9852, -0.1709), (0.1566, -0.952, -0.2629), (0.3205, -0.8823, -0.3448), (0.4721, -0.7786, -0.4134), (0.6055, -0.6451, -0.4661), (0.7157, -0.4867, -0.5009), (0.7984, -0.3096, -0.5165), (0.8503, -0.1207, -0.5122), (0.8697, 0.07295, -0.4882), (-0.8279, -0.4349, 0.3541), (-0.7685, -0.5894, 0.249), (-0.6795, -0.7212, 0.1344), (-0.5644, -0.8253, 0.01463), (-0.4277, -0.8977, -0.1057), (-0.2745, -0.9356, -0.222), (-0.1107, -0.9376, -0.3297), (0.05731, -0.9035, -0.4248), (0.2231, -0.8346, -0.5036), (0.3804, -0.7338, -0.563), (0.523, -0.6047, -0.6007), (0.6455, -0.4523, -0.6154), (0.7432, -0.2826, -0.6064), (0.8124, -0.1021, -0.5742), (0.8503, 0.08243, -0.5198), (-0.8477, -0.4187, 0.3257), (-0.8073, -0.5575, 0.1933), (-0.7359, -0.675, 0.05353), (-0.6362, -0.7665, -0.08831), (-0.512, -0.8285, -0.2268), (-0.3682, -0.8587, -0.3565), (-0.2102, -0.8559, -0.4725), (-0.04417, -0.8202, -0.5704), (0.1236, -0.753, -0.6464), (0.2866, -0.6568, -0.6975), (0.4386, -0.5354, -0.7218), (0.5737, -0.3935, -0.7184), (0.6868, -0.2364, -0.6873), (0.7735, -0.07019, -0.6299), (0.8305, 0.09868, -0.5482), (-0.8672, -0.3963, 0.3015), (-0.8455, -0.5136, 0.146), (-0.7913, -0.6112, -0.01517), (-0.7068, -0.6853, -0.1758), (-0.595, -0.733, -0.3296), (-0.4604, -0.7526, -0.4707), (-0.3081, -0.7433, -0.5938), (-0.144, -0.7054, -0.6941), (0.02572, -0.6404, -0.7676), (0.1944, -0.5508, -0.8117), (0.3556, -0.44, -0.8246), (0.5032, -0.3123, -0.8058), (0.6314, -0.1726, -0.756), (0.7353, -0.02626, -0.6772), (0.811, 0.1211, -0.5724), (-0.8856, -0.3686, 0.2826), (-0.8816, -0.4593, 0.1089), (-0.8437, -0.5323, -0.06906), (-0.7734, -0.5849, -0.2443), (-0.6734, -0.615, -0.4102), (-0.5475, -0.6215, -0.5603), (-0.4005, -0.6041, -0.6889), (-0.2382, -0.5635, -0.791), (-0.06673, -0.5012, -0.8628), (0.1073, -0.4196, -0.9013), (0.2772, -0.322, -0.9052), (0.4365, -0.2119, -0.8744), (0.579, -0.09374, -0.8099), (0.6993, 0.02805, -0.7143), (0.7926, 0.1488, -0.5913), (-0.9022, -0.3367, 0.2696), (-0.9141, -0.3967, 0.08339), (-0.891, -0.4415, -0.1061), (-0.8336, -0.4693, -0.2914), (-0.7441, -0.479, -0.4656), (-0.6261, -0.4704, -0.6219), (-0.484, -0.4437, -0.7542), (-0.3233, -0.3999, -0.8576), (-0.1502, -0.3408, -0.9281), (0.0287, -0.2685, -0.9628), (0.2065, -0.186, -0.9606), (0.3763, -0.09627, -0.9215), (0.5317, -0.002873, -0.8469), (0.6667, 0.09064, -0.7398), (0.776, 0.1807, -0.6043), (-0.9164, -0.3018, 0.2631), (-0.942, -0.3282, 0.07052), (-0.9314, -0.3421, -0.1247), (-0.885, -0.3428, -0.3152), (-0.8046, -0.3303, -0.4936), (-0.6932, -0.3051, -0.6529), (-0.5553, -0.2682, -0.7872), (-0.396, -0.221, -0.8913), (-0.2215, -0.1653, -0.9611), (-0.03844, -0.1032, -0.9939), (0.1461, -0.0372, -0.9886), (0.325, 0.03025, -0.9452), (0.4914, 0.09654, -0.8656), (0.6389, 0.1591, -0.7527), (0.7619, 0.2156, -0.6108), (-0.9276, -0.2652, 0.2632), (-0.9639, -0.2565, 0.07076), (-0.9633, -0.2379, -0.1244), (-0.9256, -0.2102, -0.3148), (-0.8523, -0.1744, -0.493), (-0.7463, -0.1319, -0.6524), (-0.6116, -0.08436, -0.7866), (-0.4534, -0.03355, -0.8907), (-0.2778, 0.01855, -0.9605), (-0.09153, 0.06994, -0.9933), (0.09829, 0.1186, -0.9881), (0.2843, 0.1628, -0.9448), (0.4594, 0.2007, -0.8652), (0.6169, 0.2308, -0.7524), (0.7506, 0.2521, -0.6107), (-0.8555, -0.2638, 0.4455), (-0.9354, -0.2284, 0.27), (-0.9793, -0.1843, 0.08409), (-0.9855, -0.1331, -0.105), (-0.9539, -0.07678, -0.2901), (-0.8856, -0.01752, -0.4641), (-0.7833, 0.04242, -0.6202), (-0.6509, 0.1007, -0.7524), (-0.4935, 0.1552, -0.8558), (-0.3171, 0.2036, -0.9263), (-0.1285, 0.2443, -0.9612), (0.065, 0.2755, -0.9591), (0.256, 0.2962, -0.9202), (0.4372, 0.3055, -0.8459), (0.6016, 0.3031, -0.7391), (0.7428, 0.289, -0.6039), (-0.9395, -0.1928, 0.2832), (-0.9873, -0.1144, 0.11), (-0.9972, -0.03157, -0.0674), (-0.9688, 0.05244, -0.2422), (-0.9031, 0.1344, -0.4077), (-0.8028, 0.2113, -0.5576), (-0.6716, 0.28, -0.686), (-0.5145, 0.3379, -0.7881), (-0.3377, 0.3829, -0.8598), (-0.148, 0.4131, -0.8986), (0.04749, 0.4275, -0.9028), (0.2411, 0.4254, -0.8723), (0.4255, 0.407, -0.8083), (0.5935, 0.373, -0.7132), (0.7387, 0.3246, -0.5907), (-0.9397, -0.1596, 0.3023), (-0.9878, -0.0494, 0.1475), (-0.9979, 0.06275, -0.01295), (-0.9697, 0.1725, -0.1729), (-0.9042, 0.2756, -0.3262), (-0.804, 0.3681, -0.467), (-0.6728, 0.4465, -0.5899), (-0.5158, 0.5077, -0.6901), (-0.339, 0.5494, -0.7637), (-0.1492, 0.57, -0.808), (0.04641, 0.5687, -0.8213), (0.2402, 0.5455, -0.803), (0.4248, 0.5014, -0.7538), (0.593, 0.438, -0.6757), (0.7385, 0.3577, -0.5716), (-0.9361, -0.1303, 0.3266), (-0.9807, 0.008104, 0.1952), (-0.9877, 0.1462, 0.05624), (-0.9566, 0.2787, -0.08486), (-0.8888, 0.4005, -0.2227), (-0.7869, 0.5069, -0.352), (-0.6547, 0.5938, -0.4677), (-0.4973, 0.6579, -0.5655), (-0.3208, 0.6967, -0.6416), (-0.1321, 0.7088, -0.693), (0.06182, 0.6936, -0.7177), (0.2533, 0.6517, -0.7149), (0.4351, 0.5848, -0.6846), (0.6001, 0.4955, -0.628), (0.7421, 0.387, -0.5473), (-0.9288, -0.1059, 0.3552), (-0.9663, 0.05593, 0.2512), (-0.9667, 0.2157, 0.1375), (-0.93, 0.3671, 0.01857), (-0.8575, 0.5044, -0.1011), (-0.7521, 0.6224, -0.2168), (-0.6177, 0.7164, -0.3243), (-0.4597, 0.7829, -0.4192), (-0.2839, 0.8193, -0.4981), (-0.09728, 0.8242, -0.5578), (0.09311, 0.7975, -0.5961), (0.2799, 0.7401, -0.6115), (0.456, 0.6543, -0.6033), (0.6145, 0.5433, -0.572), (0.7494, 0.4114, -0.5187), (-0.918, -0.08744, 0.3868), (-0.9452, 0.09224, 0.3133), (-0.936, 0.2684, 0.2277), (-0.8909, 0.4342, 0.1334), (-0.8115, 0.5833, 0.03394), (-0.701, 0.71, -0.06682), (-0.5635, 0.8095, -0.165), (-0.4044, 0.8778, -0.2569), (-0.2297, 0.9124, -0.3388), (-0.04618, 0.9119, -0.4078), (0.1391, 0.8764, -0.4611), (0.319, 0.8072, -0.4967), (0.4867, 0.707, -0.5131), (0.6357, 0.5796, -0.5099), (0.7602, 0.4299, -0.4871), (-0.9042, -0.07551, 0.4204), (-0.9181, 0.1156, 0.3792), (-0.8967, 0.3023, 0.3234), (-0.8408, 0.4774, 0.2552), (-0.7526, 0.6342, 0.1772), (-0.6355, 0.7665, 0.09232), (-0.494, 0.8694, 0.00393), (-0.3335, 0.9389, -0.08461), (-0.1602, 0.9724, -0.1699), (0.01927, 0.9684, -0.2487), (0.198, 0.9272, -0.3179), (0.3691, 0.8504, -0.3748), (0.5261, 0.7409, -0.4174), (0.6628, 0.603, -0.444), (0.774, 0.4419, -0.4535), (-0.8879, -0.07062, 0.4547), (-0.886, 0.1252, 0.4464), (-0.8502, 0.3163, 0.4209), (-0.7816, 0.4952, 0.3793), (-0.6831, 0.655, 0.3231), (-0.5582, 0.7897, 0.2545), (-0.412, 0.894, 0.1761), (-0.2499, 0.964, 0.09089), (-0.07815, 0.9969, 0.002234), (0.09656, 0.9916, -0.08651), (0.2676, 0.9481, -0.1719), (0.4283, 0.8682, -0.2507), (0.5725, 0.7549, -0.3199), (0.6948, 0.6126, -0.3768), (0.7904, 0.4468, -0.4192), (-0.8697, -0.07295, 0.4882), (-0.8503, 0.1206, 0.5122), (-0.7984, 0.3096, 0.5165), (-0.7157, 0.4867, 0.5009), (-0.6055, 0.645, 0.4661), (-0.4721, 0.7786, 0.4134), (-0.3205, 0.8823, 0.3448), (-0.1566, 0.952, 0.2629), (0.01332, 0.9852, 0.1709), (0.1827, 0.9805, 0.0724), (0.3451, 0.9381, -0.02891), (0.4942, 0.8597, -0.1291), (0.6244, 0.7482, -0.2244), (0.7305, 0.608, -0.311), (0.8086, 0.4444, -0.3857), (-0.8503, -0.08243, 0.5198), (-0.8124, 0.1021, 0.5742), (-0.7432, 0.2826, 0.6064), (-0.6455, 0.4523, 0.6154), (-0.523, 0.6047, 0.6007), (-0.3804, 0.7338, 0.563), (-0.2231, 0.8346, 0.5036), (-0.05731, 0.9035, 0.4248), (0.1107, 0.9376, 0.3297), (0.2745, 0.9356, 0.222), (0.4277, 0.8977, 0.1057), (0.5644, 0.8253, -0.01463), (0.6795, 0.7212, -0.1344), (0.7685, 0.5894, -0.249), (0.8279, 0.4349, -0.3541), (-0.8305, -0.09868, 0.5482), (-0.7735, 0.07019, 0.6299), (-0.6868, 0.2364, 0.6873), (-0.5737, 0.3935, 0.7184), (-0.4386, 0.5354, 0.7218), (-0.2866, 0.6568, 0.6975), (-0.1236, 0.753, 0.6463), (0.04417, 0.8202, 0.5704), (0.2102, 0.8559, 0.4725), (0.3682, 0.8587, 0.3565), (0.512, 0.8285, 0.2268), (0.6362, 0.7665, 0.08831), (0.7359, 0.675, -0.05353), (0.8073, 0.5575, -0.1933), (0.8477, 0.4187, -0.3257), (-0.811, -0.1211, 0.5724), (-0.7353, 0.02626, 0.6772), (-0.6314, 0.1726, 0.756), (-0.5032, 0.3123, 0.8058), (-0.3556, 0.44, 0.8246), (-0.1944, 0.5508, 0.8117), (-0.02572, 0.6404, 0.7676), (0.144, 0.7054, 0.6941), (0.3081, 0.7433, 0.5938), (0.4604, 0.7526, 0.4707), (0.595, 0.733, 0.3296), (0.7068, 0.6853, 0.1758), (0.7913, 0.6112, 0.01517), (0.8455, 0.5136, -0.146), (0.8672, 0.3963, -0.3015), (-0.7926, -0.1488, 0.5913), (-0.6993, -0.02805, 0.7143), (-0.579, 0.09374, 0.8099), (-0.4365, 0.2119, 0.8744), (-0.2772, 0.322, 0.9052), (-0.1073, 0.4196, 0.9013), (0.06673, 0.5012, 0.8628), (0.2382, 0.5635, 0.791), (0.4005, 0.6041, 0.6889), (0.5475, 0.6215, 0.5603), (0.6734, 0.615, 0.4102), (0.7734, 0.5849, 0.2443), (0.8437, 0.5323, 0.06906), (0.8816, 0.4593, -0.1089), (0.8856, 0.3686, -0.2826), (-0.776, -0.1807, 0.6043), (-0.6667, -0.09064, 0.7398), (-0.5317, 0.002873, 0.8469), (-0.3763, 0.09627, 0.9215), (-0.2065, 0.186, 0.9606), (-0.0287, 0.2685, 0.9628), (0.1502, 0.3408, 0.9281), (0.3233, 0.3999, 0.8576), (0.484, 0.4437, 0.7542), (0.6261, 0.4704, 0.6219), (0.7441, 0.479, 0.4656), (0.8336, 0.4693, 0.2914), (0.891, 0.4415, 0.1061), (0.9141, 0.3967, -0.08339), (0.9022, 0.3367, -0.2696), (-0.7619, -0.2156, 0.6108), (-0.6389, -0.1591, 0.7527), (-0.4914, -0.09654, 0.8656), (-0.325, -0.03025, 0.9452), (-0.1461, 0.0372, 0.9886), (0.03844, 0.1032, 0.9939), (0.2215, 0.1653, 0.9611), (0.396, 0.221, 0.8913), (0.5553, 0.2682, 0.7872), (0.6932, 0.3051, 0.6529), (0.8046, 0.3303, 0.4936), (0.885, 0.3428, 0.3152), (0.9314, 0.3421, 0.1247), (0.942, 0.3282, -0.07052), (0.9164, 0.3018, -0.2631)], [], [(480, 479, 13, 14), (473, 472, 6, 7), (481, 480, 14, 15), (474, 473, 7, 8), (467, 256, 1), (0, 481, 15), (475, 474, 8, 9), (468, 467, 1, 2), (476, 475, 9, 10), (469, 468, 2, 3), (477, 476, 10, 11), (470, 469, 3, 4), (478, 477, 11, 12), (471, 470, 4, 5), (479, 478, 12, 13), (472, 471, 5, 6), (5, 4, 19, 20), (13, 12, 27, 28), (6, 5, 20, 21), (14, 13, 28, 29), (7, 6, 21, 22), (15, 14, 29, 30), (8, 7, 22, 23), (1, 256, 16), (0, 15, 30), (9, 8, 23, 24), (2, 1, 16, 17), (10, 9, 24, 25), (3, 2, 17, 18), (11, 10, 25, 26), (4, 3, 18, 19), (12, 11, 26, 27), (24, 23, 38, 39), (17, 16, 31, 32), (25, 24, 39, 40), (18, 17, 32, 33), (26, 25, 40, 41), (19, 18, 33, 34), (27, 26, 41, 42), (20, 19, 34, 35), (28, 27, 42, 43), (21, 20, 35, 36), (29, 28, 43, 44), (22, 21, 36, 37), (30, 29, 44, 45), (23, 22, 37, 38), (16, 256, 31), (0, 30, 45), (43, 42, 57, 58), (36, 35, 50, 51), (44, 43, 58, 59), (37, 36, 51, 52), (45, 44, 59, 60), (38, 37, 52, 53), (31, 256, 46), (0, 45, 60), (39, 38, 53, 54), (32, 31, 46, 47), (40, 39, 54, 55), (33, 32, 47, 48), (41, 40, 55, 56), (34, 33, 48, 49), (42, 41, 56, 57), (35, 34, 49, 50), (55, 54, 69, 70), (48, 47, 62, 63), (56, 55, 70, 71), (49, 48, 63, 64), (57, 56, 71, 72), (50, 49, 64, 65), (58, 57, 72, 73), (51, 50, 65, 66), (59, 58, 73, 74), (52, 51, 66, 67), (60, 59, 74, 75), (53, 52, 67, 68), (46, 256, 61), (0, 60, 75), (54, 53, 68, 69), (47, 46, 61, 62), (74, 73, 88, 89), (67, 66, 81, 82), (75, 74, 89, 90), (68, 67, 82, 83), (61, 256, 76), (0, 75, 90), (69, 68, 83, 84), (62, 61, 76, 77), (70, 69, 84, 85), (63, 62, 77, 78), (71, 70, 85, 86), (64, 63, 78, 79), (72, 71, 86, 87), (65, 64, 79, 80), (73, 72, 87, 88), (66, 65, 80, 81), (78, 77, 92, 93), (86, 85, 100, 101), (79, 78, 93, 94), (87, 86, 101, 102), (80, 79, 94, 95), (88, 87, 102, 103), (81, 80, 95, 96), (89, 88, 103, 104), (82, 81, 96, 97), (90, 89, 104, 105), (83, 82, 97, 98), (76, 256, 91), (0, 90, 105), (84, 83, 98, 99), (77, 76, 91, 92), (85, 84, 99, 100), (97, 96, 111, 112), (105, 104, 119, 120), (98, 97, 112, 113), (91, 256, 106), (0, 105, 120), (99, 98, 113, 114), (92, 91, 106, 107), (100, 99, 114, 115), (93, 92, 107, 108), (101, 100, 115, 116), (94, 93, 108, 109), (102, 101, 116, 117), (95, 94, 109, 110), (103, 102, 117, 118), (96, 95, 110, 111), (104, 103, 118, 119), (116, 115, 130, 131), (109, 108, 123, 124), (117, 116, 131, 132), (110, 109, 124, 125), (118, 117, 132, 133), (111, 110, 125, 126), (119, 118, 133, 134), (112, 111, 126, 127), (120, 119, 134, 135), (113, 112, 127, 128), (106, 256, 121), (0, 120, 135), (114, 113, 128, 129), (107, 106, 121, 122), (115, 114, 129, 130), (108, 107, 122, 123), (135, 134, 149, 150), (128, 127, 142, 143), (121, 256, 136), (0, 135, 150), (129, 128, 143, 144), (122, 121, 136, 137), (130, 129, 144, 145), (123, 122, 137, 138), (131, 130, 145, 146), (124, 123, 138, 139), (132, 131, 146, 147), (125, 124, 139, 140), (133, 132, 147, 148), (126, 125, 140, 141), (134, 133, 148, 149), (127, 126, 141, 142), (139, 138, 153, 154), (147, 146, 161, 162), (140, 139, 154, 155), (148, 147, 162, 163), (141, 140, 155, 156), (149, 148, 163, 164), (142, 141, 156, 157), (150, 149, 164, 165), (143, 142, 157, 158), (136, 256, 151), (0, 150, 165), (144, 143, 158, 159), (137, 136, 151, 152), (145, 144, 159, 160), (138, 137, 152, 153), (146, 145, 160, 161), (158, 157, 172, 173), (151, 256, 166), (0, 165, 180), (159, 158, 173, 174), (152, 151, 166, 167), (160, 159, 174, 175), (153, 152, 167, 168), (161, 160, 175, 176), (154, 153, 168, 169), (162, 161, 176, 177), (155, 154, 169, 170), (163, 162, 177, 178), (156, 155, 170, 171), (164, 163, 178, 179), (157, 156, 171, 172), (165, 164, 179, 180), (177, 176, 191, 192), (170, 169, 184, 185), (178, 177, 192, 193), (171, 170, 185, 186), (179, 178, 193, 194), (172, 171, 186, 187), (180, 179, 194, 195), (173, 172, 187, 188), (166, 256, 181), (0, 180, 195), (174, 173, 188, 189), (167, 166, 181, 182), (175, 174, 189, 190), (168, 167, 182, 183), (176, 175, 190, 191), (169, 168, 183, 184), (0, 195, 210), (189, 188, 203, 204), (182, 181, 196, 197), (190, 189, 204, 205), (183, 182, 197, 198), (191, 190, 205, 206), (184, 183, 198, 199), (192, 191, 206, 207), (185, 184, 199, 200), (193, 192, 207, 208), (186, 185, 200, 201), (194, 193, 208, 209), (187, 186, 201, 202), (195, 194, 209, 210), (188, 187, 202, 203), (181, 256, 196), (208, 207, 222, 223), (201, 200, 215, 216), (209, 208, 223, 224), (202, 201, 216, 217), (210, 209, 224, 225), (203, 202, 217, 218), (196, 256, 211), (0, 210, 225), (204, 203, 218, 219), (197, 196, 211, 212), (205, 204, 219, 220), (198, 197, 212, 213), (206, 205, 220, 221), (199, 198, 213, 214), (207, 206, 221, 222), (200, 199, 214, 215), (212, 211, 226, 227), (220, 219, 234, 235), (213, 212, 227, 228), (221, 220, 235, 236), (214, 213, 228, 229), (222, 221, 236, 237), (215, 214, 229, 230), (223, 222, 237, 238), (216, 215, 230, 231), (224, 223, 238, 239), (217, 216, 231, 232), (225, 224, 239, 240), (218, 217, 232, 233), (211, 256, 226), (0, 225, 240), (219, 218, 233, 234), (231, 230, 245, 246), (239, 238, 253, 254), (232, 231, 246, 247), (240, 239, 254, 255), (233, 232, 247, 248), (226, 256, 241), (0, 240, 255), (234, 233, 248, 249), (227, 226, 241, 242), (235, 234, 249, 250), (228, 227, 242, 243), (236, 235, 250, 251), (229, 228, 243, 244), (237, 236, 251, 252), (230, 229, 244, 245), (238, 237, 252, 253), (250, 249, 265, 266), (243, 242, 258, 259), (251, 250, 266, 267), (244, 243, 259, 260), (252, 251, 267, 268), (245, 244, 260, 261), (253, 252, 268, 269), (246, 245, 261, 262), (254, 253, 269, 270), (247, 246, 262, 263), (255, 254, 270, 271), (248, 247, 263, 264), (241, 256, 257), (0, 255, 271), (249, 248, 264, 265), (242, 241, 257, 258), (270, 269, 284, 285), (263, 262, 277, 278), (271, 270, 285, 286), (264, 263, 278, 279), (257, 256, 272), (0, 271, 286), (265, 264, 279, 280), (258, 257, 272, 273), (266, 265, 280, 281), (259, 258, 273, 274), (267, 266, 281, 282), (260, 259, 274, 275), (268, 267, 282, 283), (261, 260, 275, 276), (269, 268, 283, 284), (262, 261, 276, 277), (274, 273, 288, 289), (282, 281, 296, 297), (275, 274, 289, 290), (283, 282, 297, 298), (276, 275, 290, 291), (284, 283, 298, 299), (277, 276, 291, 292), (285, 284, 299, 300), (278, 277, 292, 293), (286, 285, 300, 301), (279, 278, 293, 294), (272, 256, 287), (0, 286, 301), (280, 279, 294, 295), (273, 272, 287, 288), (281, 280, 295, 296), (293, 292, 307, 308), (301, 300, 315, 316), (294, 293, 308, 309), (287, 256, 302), (0, 301, 316), (295, 294, 309, 310), (288, 287, 302, 303), (296, 295, 310, 311), (289, 288, 303, 304), (297, 296, 311, 312), (290, 289, 304, 305), (298, 297, 312, 313), (291, 290, 305, 306), (299, 298, 313, 314), (292, 291, 306, 307), (300, 299, 314, 315), (312, 311, 326, 327), (305, 304, 319, 320), (313, 312, 327, 328), (306, 305, 320, 321), (314, 313, 328, 329), (307, 306, 321, 322), (315, 314, 329, 330), (308, 307, 322, 323), (316, 315, 330, 331), (309, 308, 323, 324), (302, 256, 317), (0, 316, 331), (310, 309, 324, 325), (303, 302, 317, 318), (311, 310, 325, 326), (304, 303, 318, 319), (331, 330, 345, 346), (324, 323, 338, 339), (317, 256, 332), (0, 331, 346), (325, 324, 339, 340), (318, 317, 332, 333), (326, 325, 340, 341), (319, 318, 333, 334), (327, 326, 341, 342), (320, 319, 334, 335), (328, 327, 342, 343), (321, 320, 335, 336), (329, 328, 343, 344), (322, 321, 336, 337), (330, 329, 344, 345), (323, 322, 337, 338), (343, 342, 357, 358), (336, 335, 350, 351), (344, 343, 358, 359), (337, 336, 351, 352), (345, 344, 359, 360), (338, 337, 352, 353), (346, 345, 360, 361), (339, 338, 353, 354), (332, 256, 347), (0, 346, 361), (340, 339, 354, 355), (333, 332, 347, 348), (341, 340, 355, 356), (334, 333, 348, 349), (342, 341, 356, 357), (335, 334, 349, 350), (347, 256, 362), (0, 361, 376), (355, 354, 369, 370), (348, 347, 362, 363), (356, 355, 370, 371), (349, 348, 363, 364), (357, 356, 371, 372), (350, 349, 364, 365), (358, 357, 372, 373), (351, 350, 365, 366), (359, 358, 373, 374), (352, 351, 366, 367), (360, 359, 374, 375), (353, 352, 367, 368), (361, 360, 375, 376), (354, 353, 368, 369), (366, 365, 380, 381), (374, 373, 388, 389), (367, 366, 381, 382), (375, 374, 389, 390), (368, 367, 382, 383), (376, 375, 390, 391), (369, 368, 383, 384), (362, 256, 377), (0, 376, 391), (370, 369, 384, 385), (363, 362, 377, 378), (371, 370, 385, 386), (364, 363, 378, 379), (372, 371, 386, 387), (365, 364, 379, 380), (373, 372, 387, 388), (385, 384, 399, 400), (378, 377, 392, 393), (386, 385, 400, 401), (379, 378, 393, 394), (387, 386, 401, 402), (380, 379, 394, 395), (388, 387, 402, 403), (381, 380, 395, 396), (389, 388, 403, 404), (382, 381, 396, 397), (390, 389, 404, 405), (383, 382, 397, 398), (391, 390, 405, 406), (384, 383, 398, 399), (377, 256, 392), (0, 391, 406), (404, 403, 418, 419), (397, 396, 411, 412), (405, 404, 419, 420), (398, 397, 412, 413), (406, 405, 420, 421), (399, 398, 413, 414), (392, 256, 407), (0, 406, 421), (400, 399, 414, 415), (393, 392, 407, 408), (401, 400, 415, 416), (394, 393, 408, 409), (402, 401, 416, 417), (395, 394, 409, 410), (403, 402, 417, 418), (396, 395, 410, 411), (408, 407, 422, 423), (416, 415, 430, 431), (409, 408, 423, 424), (417, 416, 431, 432), (410, 409, 424, 425), (418, 417, 432, 433), (411, 410, 425, 426), (419, 418, 433, 434), (412, 411, 426, 427), (420, 419, 434, 435), (413, 412, 427, 428), (421, 420, 435, 436), (414, 413, 428, 429), (407, 256, 422), (0, 421, 436), (415, 414, 429, 430), (427, 426, 441, 442), (435, 434, 449, 450), (428, 427, 442, 443), (436, 435, 450, 451), (429, 428, 443, 444), (422, 256, 437), (0, 436, 451), (430, 429, 444, 445), (423, 422, 437, 438), (431, 430, 445, 446), (424, 423, 438, 439), (432, 431, 446, 447), (425, 424, 439, 440), (433, 432, 447, 448), (426, 425, 440, 441), (434, 433, 448, 449), (446, 445, 460, 461), (439, 438, 453, 454), (447, 446, 461, 462), (440, 439, 454, 455), (448, 447, 462, 463), (441, 440, 455, 456), (449, 448, 463, 464), (442, 441, 456, 457), (450, 449, 464, 465), (443, 442, 457, 458), (451, 450, 465, 466), (444, 443, 458, 459), (437, 256, 452), (0, 451, 466), (445, 444, 459, 460), (438, 437, 452, 453), (465, 464, 479, 480), (458, 457, 472, 473), (466, 465, 480, 481), (459, 458, 473, 474), (452, 256, 467), (0, 466, 481), (460, 459, 474, 475), (453, 452, 467, 468), (461, 460, 475, 476), (454, 453, 468, 469), (462, 461, 476, 477), (455, 454, 469, 470), (463, 462, 477, 478), (456, 455, 470, 471), (464, 463, 478, 479), (457, 456, 471, 472)])
me_sphere.polygons.foreach_set('use_smooth', [True] * 512)
me_sphere.materials.append(mat_material)
me_sphere.use_remesh_preserve_volume = False
me_sphere.use_remesh_preserve_attributes = False
me_sphere.use_mirror_vertex_groups = False
me_sphere.update()

# ---- objects
ob_lamp_007 = bpy.data.objects.new('Lamp.007', light_lamp_008)
ob_lamp_006 = bpy.data.objects.new('Lamp.006', light_lamp_007)
ob_lamp_005 = bpy.data.objects.new('Lamp.005', light_lamp_004)
ob_cube_004 = bpy.data.objects.new('Cube.004', me_cube_004)
ob_cube_003 = bpy.data.objects.new('Cube.003', me_cube_003)
ob_cube_002 = bpy.data.objects.new('Cube.002', me_cube_002)
ob_cube_001 = bpy.data.objects.new('Cube.001', me_cube_001)
ob_lamp_004 = bpy.data.objects.new('Lamp.004', light_lamp_003)
ob_lamp_000 = bpy.data.objects.new('Lamp.000', light_lamp_002)
ob_plane_001 = bpy.data.objects.new('Plane.001', me_plane_001)
ob_lamp_002 = bpy.data.objects.new('Lamp.002', light_lamp_001)
ob_lamp_001 = bpy.data.objects.new('Lamp.001', light_lamp_000)
ob_lamp_003 = bpy.data.objects.new('Lamp.003', light_lamp_005)
ob_cube = bpy.data.objects.new('Cube', me_cube)
ob_camera = bpy.data.objects.new('Camera', cam_camera)
ob_empty = bpy.data.objects.new('Empty', None)
ob_circle = bpy.data.objects.new('circle', me_sphere)

# ---- transforms, parenting, visibility, modifiers, constraints
ob_lamp_007.location = (-57.7, 33.64, 13.03)
ob_lamp_007.rotation_euler = (0.6503, 0.05522, 1.866)
ob_lamp_007.lock_rotations_4d = False
ob_lamp_007.empty_display_type = 'ARROWS'
ob_lamp_007.color = (0.0, 0.0, 0.0, 0.0)
ob_lamp_007.lineart.crease_threshold = 0.0
ob_lamp_006.location = (-31.04, -32.27, 22.87)
ob_lamp_006.rotation_euler = (0.6503, 0.05522, 1.866)
ob_lamp_006.lock_rotations_4d = False
ob_lamp_006.empty_display_type = 'ARROWS'
ob_lamp_006.color = (0.0, 0.0, 0.0, 0.0)
ob_lamp_006.lineart.crease_threshold = 0.0
ob_lamp_005.location = (0.4445, -12.87, 45.41)
ob_lamp_005.rotation_euler = (0.6503, 0.05522, 1.866)
ob_lamp_005.lock_rotations_4d = False
ob_lamp_005.empty_display_type = 'ARROWS'
ob_lamp_005.color = (0.0, 0.0, 0.0, 0.0)
ob_lamp_005.lineart.crease_threshold = 0.0
ob_cube_004.location = (-80.35, 51.18, -4.805)
ob_cube_004.scale = (1.787, 1.787, 1.787)
ob_cube_004.lineart.crease_threshold = 0.0
ob_cube_003.location = (-67.06, 53.59, -4.761)
ob_cube_003.scale = (1.787, 1.787, 1.787)
ob_cube_003.lineart.crease_threshold = 0.0
ob_cube_002.location = (-42.62, 57.44, -3.999)
ob_cube_002.scale = (1.787, 1.787, 1.787)
ob_cube_002.lineart.crease_threshold = 0.0
ob_cube_001.location = (-58.15, 54.34, -4.481)
ob_cube_001.scale = (1.787, 1.787, 1.787)
ob_cube_001.lineart.crease_threshold = 0.0
ob_lamp_004.location = (-22.63, -84.25, 48.91)
ob_lamp_004.rotation_euler = (0.6503, 0.05522, 1.866)
ob_lamp_004.lock_rotations_4d = False
ob_lamp_004.empty_display_type = 'ARROWS'
ob_lamp_004.color = (0.0, 0.0, 0.0, 0.0)
ob_lamp_004.lineart.crease_threshold = 0.0
ob_lamp_000.location = (0.4445, -12.87, 45.41)
ob_lamp_000.rotation_euler = (0.6503, 0.05522, 1.866)
ob_lamp_000.lock_rotations_4d = False
ob_lamp_000.empty_display_type = 'ARROWS'
ob_lamp_000.color = (0.0, 0.0, 0.0, 0.0)
ob_lamp_000.lineart.crease_threshold = 0.0
ob_plane_001.location = (-8.142, -18.09, -6.601)
ob_plane_001.scale = (85.74, 85.74, 85.74)
ob_plane_001.lineart.crease_threshold = 0.0
ob_lamp_002.location = (-57.7, 33.64, 13.03)
ob_lamp_002.rotation_euler = (0.6503, 0.05522, 1.866)
ob_lamp_002.lock_rotations_4d = False
ob_lamp_002.empty_display_type = 'ARROWS'
ob_lamp_002.color = (0.0, 0.0, 0.0, 0.0)
ob_lamp_002.lineart.crease_threshold = 0.0
ob_lamp_001.location = (48.24, -36.36, 34.92)
ob_lamp_001.rotation_euler = (0.6503, 0.05522, 1.866)
ob_lamp_001.lock_rotations_4d = False
ob_lamp_001.empty_display_type = 'ARROWS'
ob_lamp_001.color = (0.0, 0.0, 0.0, 0.0)
ob_lamp_001.lineart.crease_threshold = 0.0
ob_lamp_003.location = (39.5, 38.76, 12.25)
ob_lamp_003.rotation_euler = (0.6503, 0.05522, 1.866)
ob_lamp_003.lock_rotations_4d = False
ob_lamp_003.empty_display_type = 'ARROWS'
ob_lamp_003.color = (0.0, 0.0, 0.0, 0.0)
ob_lamp_003.lineart.crease_threshold = 0.0
ob_cube.location = (0.4648, -1.029, 0.1293)
ob_cube.scale = (0.7518, 1.0, 1.0)
ob_cube.lock_rotations_4d = False
ob_cube.empty_display_type = 'ARROWS'
ob_cube.lineart.crease_threshold = 0.0
ob_camera.parent = ob_cube
ob_camera.matrix_parent_inverse = Matrix(((1.33, 0.0, 0.0, -0.6183), (0.0, 1.0, 0.0, 1.029), (0.0, 0.0, 1.0, -0.1293), (0.0, 0.0, 0.0, 1.0)))
ob_camera.location = (0.4485, -4.496, 3.558)
ob_camera.rotation_euler = (1.393, -0.04659, -0.05727)
ob_camera.lock_rotations_4d = False
ob_camera.empty_display_type = 'ARROWS'
ob_camera.color = (0.0, 0.0, 0.0, 0.0)
ob_camera.display_type = 'WIRE'
ob_camera.lineart.crease_threshold = 0.0
ob_empty.parent = ob_cube
ob_empty.matrix_parent_inverse = Matrix(((1.33, 0.0, 0.0, -0.6183), (0.0, 1.0, 0.0, 1.029), (0.0, 0.0, 1.0, -0.1293), (0.0, 0.0, 0.0, 1.0)))
ob_empty.location = (0.4415, 3.892, 1.585)
ob_empty.scale = (1.54, 1.54, 1.54)
ob_empty.empty_image_offset = (0.0, 0.0)
ob_empty.lineart.crease_threshold = 0.0
ob_circle.location = (0.4665, 4.255, 1.425)
ob_circle.lineart.crease_threshold = 0.0

# ---- collection membership
col_collection_1.objects.link(ob_lamp_007)
col_collection_1.objects.link(ob_lamp_006)
col_collection_1.objects.link(ob_lamp_005)
col_collection_1.objects.link(ob_cube_004)
col_collection_1.objects.link(ob_cube_003)
col_collection_1.objects.link(ob_cube_002)
col_collection_1.objects.link(ob_cube_001)
col_collection_1.objects.link(ob_lamp_004)
col_collection_1.objects.link(ob_lamp_000)
col_collection_1.objects.link(ob_plane_001)
col_collection_1.objects.link(ob_lamp_002)
col_collection_1.objects.link(ob_lamp_001)
col_collection_1.objects.link(ob_lamp_003)
col_collection_1.objects.link(ob_cube)
col_collection_1.objects.link(ob_camera)
col_collection_1.objects.link(ob_empty)
col_collection_11.objects.link(ob_circle)

# ---- scene / render settings (as saved in the file)
scene.camera = ob_camera
scene.frame_start = 1; scene.frame_end = 250; scene.frame_set(0)
scene.render.engine = 'BLENDER_EEVEE_NEXT'
scene.render.resolution_percentage = 50
scene.render.dither_intensity = 0.0
scene.cycles.use_denoising = False
scene.cycles.samples = 128
scene.cycles.sampling_pattern = 'TABULATED_SOBOL'
scene.cycles.use_adaptive_sampling = False
scene.cycles.use_light_tree = False
scene.cycles.blur_glossy = 0.0
scene.cycles.sample_clamp_indirect = 0.0
scene.view_settings.view_transform = 'Standard'
bpy.context.view_layer.update()
